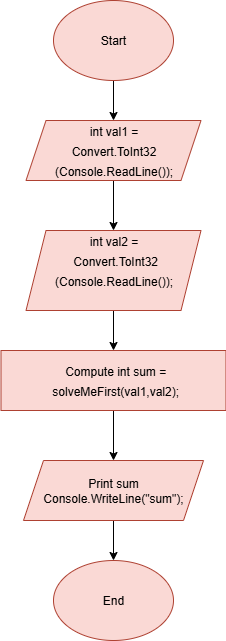

The diagram above was exported from draw.io. Its source (the exported page's mxGraphModel, read from the mxfile embedded in the PNG):
<mxGraphModel dx="872" dy="526" grid="1" gridSize="10" guides="1" tooltips="1" connect="1" arrows="1" fold="1" page="1" pageScale="1" pageWidth="850" pageHeight="1100" math="0" shadow="0">
  <root>
    <mxCell id="0" />
    <mxCell id="1" parent="0" />
    <mxCell id="aNbdrNa9m-PZkHX4I0tM-187" style="edgeStyle=orthogonalEdgeStyle;rounded=0;orthogonalLoop=1;jettySize=auto;html=1;entryX=1;entryY=0.5;entryDx=0;entryDy=0;" parent="1" edge="1">
      <mxGeometry relative="1" as="geometry">
        <mxPoint x="800" y="55" as="targetPoint" />
        <Array as="points">
          <mxPoint x="820" y="170" />
          <mxPoint x="820" y="55" />
        </Array>
      </mxGeometry>
    </mxCell>
    <mxCell id="aNbdrNa9m-PZkHX4I0tM-188" value="N" style="edgeLabel;html=1;align=center;verticalAlign=middle;resizable=0;points=[];" parent="aNbdrNa9m-PZkHX4I0tM-187" vertex="1" connectable="0">
      <mxGeometry x="0.1086" y="-2" relative="1" as="geometry">
        <mxPoint as="offset" />
      </mxGeometry>
    </mxCell>
    <mxCell id="5Eu3LpcCMoDBaUACPWpI-3" value="" style="edgeStyle=orthogonalEdgeStyle;rounded=0;orthogonalLoop=1;jettySize=auto;html=1;" parent="1" source="5Eu3LpcCMoDBaUACPWpI-1" target="5Eu3LpcCMoDBaUACPWpI-2" edge="1">
      <mxGeometry relative="1" as="geometry" />
    </mxCell>
    <mxCell id="5Eu3LpcCMoDBaUACPWpI-1" value="Start" style="ellipse;whiteSpace=wrap;html=1;fillColor=#fad9d5;strokeColor=#ae4132;" parent="1" vertex="1">
      <mxGeometry x="300" y="40" width="120" height="80" as="geometry" />
    </mxCell>
    <mxCell id="5Eu3LpcCMoDBaUACPWpI-5" value="" style="edgeStyle=orthogonalEdgeStyle;rounded=0;orthogonalLoop=1;jettySize=auto;html=1;" parent="1" source="5Eu3LpcCMoDBaUACPWpI-2" target="5Eu3LpcCMoDBaUACPWpI-4" edge="1">
      <mxGeometry relative="1" as="geometry" />
    </mxCell>
    <mxCell id="5Eu3LpcCMoDBaUACPWpI-2" value="&lt;div style=&quot;line-height: 20px; white-space: pre;&quot;&gt;&lt;font face=&quot;Helvetica&quot;&gt;&amp;nbsp;&lt;font style=&quot;color: rgb(0, 0, 0);&quot;&gt;int val1 = &lt;/font&gt;&lt;/font&gt;&lt;/div&gt;&lt;div style=&quot;line-height: 20px; white-space: pre;&quot;&gt;&lt;span&gt;&lt;font face=&quot;Helvetica&quot; style=&quot;color: rgb(0, 0, 0);&quot;&gt;Convert.ToInt32&lt;/font&gt;&lt;/span&gt;&lt;/div&gt;&lt;div style=&quot;line-height: 20px; white-space: pre;&quot;&gt;&lt;font face=&quot;Helvetica&quot; style=&quot;color: rgb(0, 0, 0);&quot;&gt;(Console.ReadLine());&lt;/font&gt;&lt;/div&gt;" style="shape=parallelogram;perimeter=parallelogramPerimeter;whiteSpace=wrap;html=1;fixedSize=1;fillColor=#fad9d5;strokeColor=#ae4132;" parent="1" vertex="1">
      <mxGeometry x="272.5" y="160" width="175" height="60" as="geometry" />
    </mxCell>
    <mxCell id="5Eu3LpcCMoDBaUACPWpI-8" value="" style="edgeStyle=orthogonalEdgeStyle;rounded=0;orthogonalLoop=1;jettySize=auto;html=1;" parent="1" source="5Eu3LpcCMoDBaUACPWpI-4" target="5Eu3LpcCMoDBaUACPWpI-7" edge="1">
      <mxGeometry relative="1" as="geometry" />
    </mxCell>
    <mxCell id="5Eu3LpcCMoDBaUACPWpI-4" value="&lt;div style=&quot;line-height: 20px; white-space: pre;&quot;&gt;&lt;div style=&quot;&quot;&gt;&lt;font face=&quot;Helvetica&quot; style=&quot;color: rgb(0, 0, 0);&quot;&gt;int val2 =&lt;/font&gt;&lt;/div&gt;&lt;div style=&quot;&quot;&gt;&lt;font face=&quot;Helvetica&quot; style=&quot;color: rgb(0, 0, 0);&quot;&gt; Convert.ToInt32&lt;/font&gt;&lt;/div&gt;&lt;div style=&quot;&quot;&gt;&lt;font face=&quot;Helvetica&quot; style=&quot;color: rgb(0, 0, 0);&quot;&gt;(Console.ReadLine());&lt;/font&gt;&lt;/div&gt;&lt;div style=&quot;&quot;&gt;&lt;font face=&quot;Helvetica&quot; style=&quot;color: rgb(0, 0, 0);&quot;&gt;&amp;nbsp; &amp;nbsp; &amp;nbsp; &amp;nbsp;&lt;/font&gt;&lt;/div&gt;&lt;/div&gt;" style="shape=parallelogram;perimeter=parallelogramPerimeter;whiteSpace=wrap;html=1;fixedSize=1;fillColor=#fad9d5;strokeColor=#ae4132;" parent="1" vertex="1">
      <mxGeometry x="272.5" y="270" width="175" height="80" as="geometry" />
    </mxCell>
    <mxCell id="CYy4g0Hq-JWJuP2QLD2T-2" value="" style="edgeStyle=orthogonalEdgeStyle;rounded=0;orthogonalLoop=1;jettySize=auto;html=1;" parent="1" source="5Eu3LpcCMoDBaUACPWpI-7" target="CYy4g0Hq-JWJuP2QLD2T-1" edge="1">
      <mxGeometry relative="1" as="geometry" />
    </mxCell>
    <mxCell id="5Eu3LpcCMoDBaUACPWpI-7" value="&lt;div style=&quot;line-height: 20px; white-space: pre;&quot;&gt;&lt;font face=&quot;Helvetica&quot;&gt;&amp;nbsp;Compute &lt;font style=&quot;color: rgb(0, 0, 0);&quot;&gt;int sum =&lt;/font&gt;&lt;/font&gt;&lt;/div&gt;&lt;div style=&quot;line-height: 20px; white-space: pre;&quot;&gt;&lt;font face=&quot;Helvetica&quot;&gt;&lt;font style=&quot;color: rgb(0, 0, 0);&quot;&gt; solveMeFirst&lt;/font&gt;&lt;span style=&quot;color: light-dark(rgb(0, 0, 0), rgb(19, 19, 19)); background-color: transparent;&quot;&gt;(val1,val2);&lt;/span&gt;&lt;/font&gt;&lt;/div&gt;" style="whiteSpace=wrap;html=1;fillColor=#fad9d5;strokeColor=#ae4132;" parent="1" vertex="1">
      <mxGeometry x="247.5" y="390" width="225" height="60" as="geometry" />
    </mxCell>
    <mxCell id="CYy4g0Hq-JWJuP2QLD2T-4" style="edgeStyle=orthogonalEdgeStyle;rounded=0;orthogonalLoop=1;jettySize=auto;html=1;entryX=0.5;entryY=0;entryDx=0;entryDy=0;" parent="1" source="CYy4g0Hq-JWJuP2QLD2T-1" target="CYy4g0Hq-JWJuP2QLD2T-3" edge="1">
      <mxGeometry relative="1" as="geometry" />
    </mxCell>
    <mxCell id="CYy4g0Hq-JWJuP2QLD2T-1" value="Print sum Console.WriteLine(&quot;sum&quot;);" style="shape=parallelogram;perimeter=parallelogramPerimeter;whiteSpace=wrap;html=1;fixedSize=1;fillColor=#fad9d5;strokeColor=#ae4132;" parent="1" vertex="1">
      <mxGeometry x="270" y="500" width="180" height="60" as="geometry" />
    </mxCell>
    <mxCell id="CYy4g0Hq-JWJuP2QLD2T-3" value="End" style="ellipse;whiteSpace=wrap;html=1;fillColor=#fad9d5;strokeColor=#ae4132;" parent="1" vertex="1">
      <mxGeometry x="300" y="600" width="120" height="80" as="geometry" />
    </mxCell>
  </root>
</mxGraphModel>